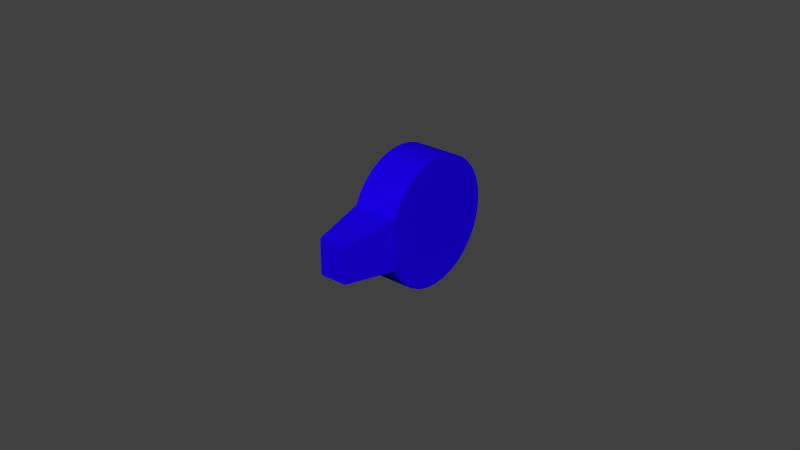 # Source: BLENDER_light_switcher.blend  (saved by Blender 2.74.0; exported with 4.5.12 LTS)
import bpy
from mathutils import Matrix  # noqa: F401  (used for matrix-valued properties, if any)

bpy.ops.wm.read_factory_settings(use_empty=True)
scene = bpy.context.scene
scene.name = 'Scene'

# ---- collections
col_collection_1 = bpy.data.collections.new('Collection 1'); scene.collection.children.link(col_collection_1)

# ---- materials (node trees are filled in below, after node groups)
mat_kasten = bpy.data.materials.new('Kasten')
mat_kasten.alpha_threshold = 0.0
mat_kasten.use_transparent_shadow = False
mat_kasten.diffuse_color = (0.8, 0.0, 0.003071, 1.0)
mat_kasten.roughness = 0.5
mat_kn_pfe = bpy.data.materials.new('Knöpfe')
mat_kn_pfe.alpha_threshold = 0.0
mat_kn_pfe.use_transparent_shadow = False
mat_kn_pfe.diffuse_color = (0.01069, 0.0, 0.8, 1.0)
mat_kn_pfe.roughness = 0.5
mat_display = bpy.data.materials.new('Display')
mat_display.alpha_threshold = 0.0
mat_display.use_transparent_shadow = False
mat_display.diffuse_color = (0.5761, 0.8, 0.0, 1.0)
mat_display.roughness = 0.5

# ---- material node trees

# ---- world
world_world = bpy.data.worlds.new('World'); scene.world = world_world
world_world.color = (0.05088, 0.05088, 0.05088)
world_world.use_sun_shadow = False
world_world.sun_shadow_jitter_overblur = 0.0
world_world.cycles.sampling_method = 'MANUAL'
world_world.cycles.sample_map_resolution = 256

# ---- meshes
me_cube = bpy.data.meshes.new('Cube')
me_cube.from_pydata([(-0.007798, -0.03401, -0.01397), (0.006619, -0.03401, -0.01397), (0.006553, 0.005602, -0.005769), (-0.007819, 0.005602, -0.005769), (0.006553, 0.005204, -0.00172), (-0.007819, 0.005204, -0.00172), (0.006553, 0.004023, 0.002174), (-0.007819, 0.004023, 0.002174), (0.006553, 0.002105, 0.005762), (-0.007819, 0.002105, 0.005762), (0.006553, -0.0004766, 0.008907), (-0.007819, -0.0004766, 0.008907), (0.006553, -0.003622, 0.01149), (-0.007819, -0.003622, 0.01149), (0.006553, -0.00721, 0.01341), (-0.007819, -0.00721, 0.01341), (0.006553, -0.0111, 0.01459), (-0.007819, -0.0111, 0.01459), (0.006553, -0.01515, 0.01499), (-0.007819, -0.01515, 0.01499), (0.006553, -0.0192, 0.01459), (-0.007819, -0.0192, 0.01459), (0.006553, -0.0231, 0.01341), (-0.007819, -0.0231, 0.01341), (0.006553, -0.02668, 0.01149), (-0.007819, -0.02668, 0.01149), (0.006553, -0.02983, 0.008907), (-0.007819, -0.02983, 0.008907), (0.006553, -0.03241, 0.005762), (-0.007819, -0.03241, 0.005762), (0.006553, -0.03433, 0.002174), (-0.007819, -0.03433, 0.002174), (0.006553, -0.03551, -0.00172), (-0.007819, -0.03551, -0.00172), (0.006553, -0.03591, -0.005769), (-0.007819, -0.03591, -0.005769), (0.006553, -0.03551, -0.009818), (-0.007819, -0.03551, -0.009818), (0.006553, -0.03433, -0.01371), (-0.007819, -0.03433, -0.01371), (0.006553, -0.03241, -0.0173), (-0.007819, -0.03241, -0.0173), (0.006553, -0.02983, -0.02045), (-0.007819, -0.02983, -0.02045), (0.006553, -0.02668, -0.02303), (-0.007819, -0.02668, -0.02303), (0.006553, -0.0231, -0.02494), (-0.007819, -0.0231, -0.02494), (0.006553, -0.0192, -0.02613), (-0.007819, -0.0192, -0.02613), (0.006553, -0.01515, -0.02652), (-0.007819, -0.01515, -0.02652), (0.006553, -0.0111, -0.02613), (-0.007819, -0.0111, -0.02613), (0.006553, -0.00721, -0.02494), (-0.007819, -0.00721, -0.02494), (0.006553, -0.003622, -0.02303), (-0.007819, -0.003622, -0.02303), (0.006553, -0.0004766, -0.02045), (-0.007819, -0.0004766, -0.02045), (0.006553, 0.002105, -0.0173), (-0.007819, 0.002105, -0.0173), (0.006553, 0.004023, -0.01371), (-0.007819, 0.004023, -0.01371), (0.006553, 0.005204, -0.009818), (-0.007819, 0.005204, -0.009818), (-0.007798, -0.03401, 0.002625), (0.006619, -0.03401, 0.002625), (0.003821, -0.05224, -0.01146), (-0.005, -0.05224, -0.01146), (-0.005, -0.05224, 0.0001151), (0.003821, -0.05224, 0.0001151)], [], [(20, 21, 23, 22), (2, 4, 6, 8, 10, 12, 14, 16, 18, 20, 22, 24, 26, 28, 30, 32, 34, 36, 38, 40, 42, 44, 46, 48, 50, 52, 54, 56, 58, 60, 62, 64), (24, 25, 27, 26), (26, 27, 29, 28), (28, 29, 31, 30), (30, 31, 33, 32), (32, 33, 35, 34), (34, 35, 37, 36), (36, 37, 39, 38), (38, 39, 41, 40), (40, 41, 43, 42), (42, 43, 45, 44), (44, 45, 47, 46), (46, 47, 49, 48), (48, 49, 51, 50), (22, 23, 25, 24), (18, 19, 21, 20), (62, 63, 65, 64), (16, 17, 19, 18), (64, 65, 3, 2), (14, 15, 17, 16), (5, 3, 65, 63, 61, 59, 57, 55, 53, 51, 49, 47, 45, 43, 41, 39, 37, 35, 33, 31, 29, 27, 25, 23, 21, 19, 17, 15, 13, 11, 9, 7), (12, 13, 15, 14), (60, 61, 63, 62), (10, 11, 13, 12), (68, 69, 0, 1), (8, 9, 11, 10), (58, 59, 61, 60), (6, 7, 9, 8), (69, 70, 66, 0), (4, 5, 7, 6), (56, 57, 59, 58), (2, 3, 5, 4), (70, 71, 67, 66), (54, 55, 57, 56), (71, 68, 1, 67), (52, 53, 55, 54), (1, 0, 66, 67), (50, 51, 53, 52), (71, 70, 69, 68)])
me_cube.polygons.foreach_set('material_index', [1, 1, 1, 1, 1, 1, 1, 1, 1, 1, 1, 1, 1, 1, 1, 1, 1, 1, 1, 1, 1, 1, 1, 1, 1, 1, 1, 1, 1, 1, 1, 1, 1, 1, 1, 1, 1, 1, 1, 1])
_uv = me_cube.uv_layers.new(name='UVMap')
_uv.uv.foreach_set('vector', [0.462, 0.8749, 0.5724, 0.8749, 0.5724, 0.9061, 0.462, 0.9061, 0.4309, 0.6083, 0.4391, 0.6496, 0.4391, 0.6918, 0.4309, 0.7331, 0.4147, 0.772, 0.3913, 0.8071, 0.3615, 0.8369, 0.3265, 0.8603, 0.2875, 0.8764, 0.2462, 0.8846, 0.2041, 0.8846, 0.1627, 0.8764, 0.1238, 0.8603, 0.08877, 0.8369, 0.05897, 0.8071, 0.03556, 0.772, 0.01943, 0.7331, 0.01121, 0.6918, 0.01121, 0.6496, 0.01943, 0.6083, 0.03556, 0.5694, 0.05897, 0.5343, 0.08877, 0.5045, 0.1238, 0.4811, 0.1627, 0.465, 0.2041, 0.4568, 0.2462, 0.4568, 0.2875, 0.465, 0.3265, 0.4811, 0.3615, 0.5045, 0.3913, 0.5343, 0.4147, 0.5694, 0.462, 0.9374, 0.5724, 0.9374, 0.5724, 0.9686, 0.462, 0.9686, 0.462, 0.9686, 0.5724, 0.9686, 0.5724, 0.9999, 0.462, 0.9999, 0.462, 0.0001365, 0.5724, 0.0001363, 0.5724, 0.03138, 0.462, 0.03138, 0.462, 0.03138, 0.5724, 0.03138, 0.5724, 0.06262, 0.462, 0.06262, 0.462, 0.06262, 0.5724, 0.06262, 0.5724, 0.09386, 0.462, 0.09386, 0.462, 0.09386, 0.5724, 0.09386, 0.5724, 0.1251, 0.462, 0.1251, 0.462, 0.1251, 0.5724, 0.1251, 0.5724, 0.1563, 0.462, 0.1563, 0.462, 0.1563, 0.5724, 0.1563, 0.5724, 0.1876, 0.462, 0.1876, 0.462, 0.1876, 0.5724, 0.1876, 0.5724, 0.2188, 0.462, 0.2188, 0.462, 0.2188, 0.5724, 0.2188, 0.5724, 0.2501, 0.462, 0.2501, 0.462, 0.2501, 0.5724, 0.2501, 0.5724, 0.2813, 0.462, 0.2813, 0.462, 0.2813, 0.5724, 0.2813, 0.5724, 0.3126, 0.462, 0.3126, 0.462, 0.3126, 0.5724, 0.3126, 0.5724, 0.3438, 0.462, 0.3438, 0.462, 0.9061, 0.5724, 0.9061, 0.5724, 0.9374, 0.462, 0.9374, 0.462, 0.8437, 0.5724, 0.8437, 0.5724, 0.8749, 0.462, 0.8749, 0.462, 0.5312, 0.5724, 0.5312, 0.5724, 0.5625, 0.462, 0.5625, 0.462, 0.8124, 0.5724, 0.8124, 0.5724, 0.8437, 0.462, 0.8437, 0.462, 0.5625, 0.5724, 0.5625, 0.5724, 0.5937, 0.462, 0.5937, 0.462, 0.7812, 0.5724, 0.7812, 0.5724, 0.8124, 0.462, 0.8124, 0.6043, 0.3339, 0.5889, 0.2966, 0.581, 0.257, 0.581, 0.2167, 0.5889, 0.1771, 0.6043, 0.1398, 0.6268, 0.1062, 0.6553, 0.07768, 0.6889, 0.05525, 0.7262, 0.0398, 0.7658, 0.03192, 0.8061, 0.03192, 0.8457, 0.0398, 0.883, 0.05525, 0.9166, 0.07768, 0.9451, 0.1062, 0.9676, 0.1398, 0.983, 0.1771, 0.9909, 0.2167, 0.9909, 0.257, 0.983, 0.2966, 0.9676, 0.3339, 0.9451, 0.3675, 0.9166, 0.396, 0.883, 0.4185, 0.8457, 0.4339, 0.8061, 0.4418, 0.7658, 0.4418, 0.7262, 0.4339, 0.6889, 0.4185, 0.6553, 0.396, 0.6268, 0.3675, 0.462, 0.7499, 0.5724, 0.7499, 0.5724, 0.7812, 0.462, 0.7812, 0.462, 0.5, 0.5724, 0.5, 0.5724, 0.5312, 0.462, 0.5312, 0.462, 0.7187, 0.5724, 0.7187, 0.5724, 0.7499, 0.462, 0.7499, 0.04874, 0.2794, 0.06786, 0.2145, 0.2095, 0.2337, 0.1782, 0.3399, 0.462, 0.6874, 0.5724, 0.6874, 0.5724, 0.7187, 0.462, 0.7187, 0.462, 0.4688, 0.5724, 0.4688, 0.5724, 0.5, 0.462, 0.5, 0.462, 0.6562, 0.5724, 0.6562, 0.5724, 0.6874, 0.462, 0.6874, 0.06786, 0.2145, 0.06786, 0.1256, 0.2095, 0.1063, 0.2095, 0.2337, 0.462, 0.625, 0.5724, 0.625, 0.5724, 0.6562, 0.462, 0.6562, 0.462, 0.4375, 0.5724, 0.4375, 0.5724, 0.4688, 0.462, 0.4688, 0.462, 0.5937, 0.5724, 0.5937, 0.5724, 0.625, 0.462, 0.625, 0.06786, 0.1256, 0.04874, 0.06064, 0.1782, 0.0001363, 0.2095, 0.1063, 0.462, 0.4063, 0.5724, 0.4063, 0.5724, 0.4375, 0.462, 0.4375, 0.4618, 0.1256, 0.4618, 0.2145, 0.3202, 0.2337, 0.3202, 0.1063, 0.462, 0.375, 0.5724, 0.375, 0.5724, 0.4063, 0.462, 0.4063, 0.3202, 0.2337, 0.2095, 0.2337, 0.2095, 0.1063, 0.3202, 0.1063, 0.462, 0.3438, 0.5724, 0.3438, 0.5724, 0.375, 0.462, 0.375, 0.0001364, 0.1256, 0.06786, 0.1256, 0.06786, 0.2145, 0.0001363, 0.2145])
me_cube.materials.append(mat_kasten)
me_cube.materials.append(mat_kn_pfe)
me_cube.materials.append(mat_display)
me_cube.use_remesh_preserve_volume = False
me_cube.use_remesh_preserve_attributes = False
me_cube.use_mirror_vertex_groups = False
me_cube.update()

# ---- objects
ob_cube = bpy.data.objects.new('Cube', me_cube)

# ---- transforms, parenting, visibility, modifiers, constraints
ob_cube.location = (0.0, 0.0, 0.01)
ob_cube.lineart.crease_threshold = 0.0

# ---- collection membership
col_collection_1.objects.link(ob_cube)

# ---- scene / render settings (as saved in the file)
scene.frame_start = 1; scene.frame_end = 250; scene.frame_set(1)
scene.render.engine = 'BLENDER_EEVEE_NEXT'
scene.render.resolution_percentage = 50
scene.render.dither_intensity = 0.0
scene.cycles.use_denoising = False
scene.cycles.samples = 10
scene.cycles.sampling_pattern = 'TABULATED_SOBOL'
scene.cycles.light_sampling_threshold = 0.0
scene.cycles.use_adaptive_sampling = False
scene.cycles.use_light_tree = False
scene.cycles.blur_glossy = 0.0
scene.cycles.pixel_filter_type = 'GAUSSIAN'
scene.cycles.sample_clamp_indirect = 0.0
scene.view_settings.view_transform = 'Standard'
bpy.context.view_layer.update()

# ---- added for rendering (the .blend has no active camera and no usable light): camera, sun
cam_auto = bpy.data.cameras.new('AutoCamera')
cam_auto.lens = 50.0
cam_auto.sensor_width = 36.0
cam_auto.clip_end = 1000.0
ob_auto_camera = bpy.data.objects.new('AutoCamera', cam_auto)
scene.collection.objects.link(ob_auto_camera)
ob_auto_camera.location = (0.184445, -0.245373, 0.152267)
ob_auto_camera.rotation_euler = (1.09748, -7.21219e-08, 0.694738)
scene.camera = ob_auto_camera
light_auto_sun = bpy.data.lights.new('AutoSun', 'SUN')
light_auto_sun.energy = 3.0
light_auto_sun.angle = 0.0523599
ob_auto_sun = bpy.data.objects.new('AutoSun', light_auto_sun)
scene.collection.objects.link(ob_auto_sun)
ob_auto_sun.rotation_euler = (0.872665, 0.174533, 0.523599)
bpy.context.view_layer.update()
